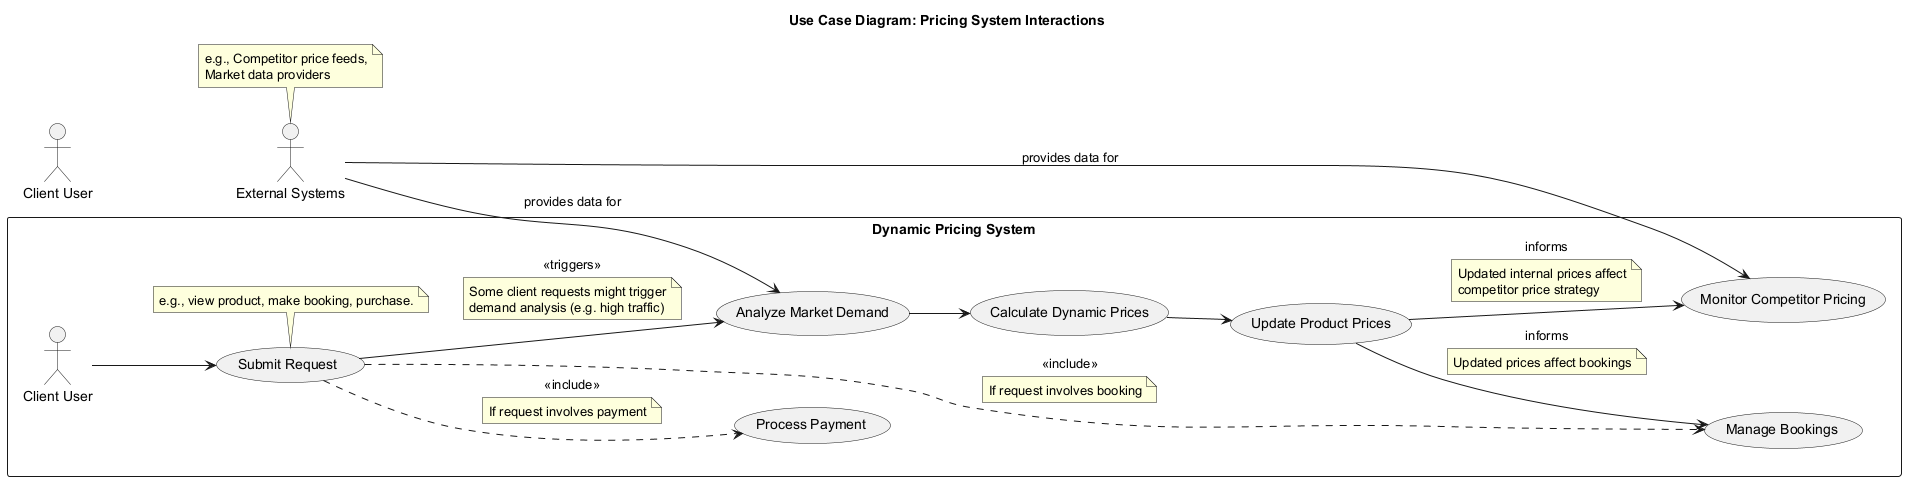

The diagram above was rendered by PlantUML. Its source (embedded in the PNG):
@startuml
title Use Case Diagram: Pricing System Interactions

left to right direction

actor Client as "Client User"
actor "External Systems" as ExtSys
note top of ExtSys: e.g., Competitor price feeds,\nMarket data providers

rectangle "Dynamic Pricing System" {
  usecase "Submit Request" as UC1
  note bottom of UC1: e.g., view product, make booking, purchase.
  usecase "Process Payment" as UC2
  usecase "Analyze Market Demand" as UC3
  usecase "Calculate Dynamic Prices" as UC4
  usecase "Update Product Prices" as UC5
  usecase "Manage Bookings" as UC6
  usecase "Monitor Competitor Pricing" as UC7

  "Client User" --> UC1
  UC1 ..> UC2 : <<include>>
  note on link: If request involves payment
  UC1 ..> UC6 : <<include>>
  note on link: If request involves booking

  UC1 --> UC3 : <<triggers>>
  note on link: Some client requests might trigger\ndemand analysis (e.g. high traffic)

  ExtSys --> UC3 : "provides data for"
  ExtSys --> UC7 : "provides data for"

  UC3 --> UC4
  UC4 --> UC5

  UC5 --> UC6 : "informs"
  note on link: Updated prices affect bookings
  UC5 --> UC7 : "informs"
  note on link: Updated internal prices affect\ncompetitor price strategy
}
@enduml